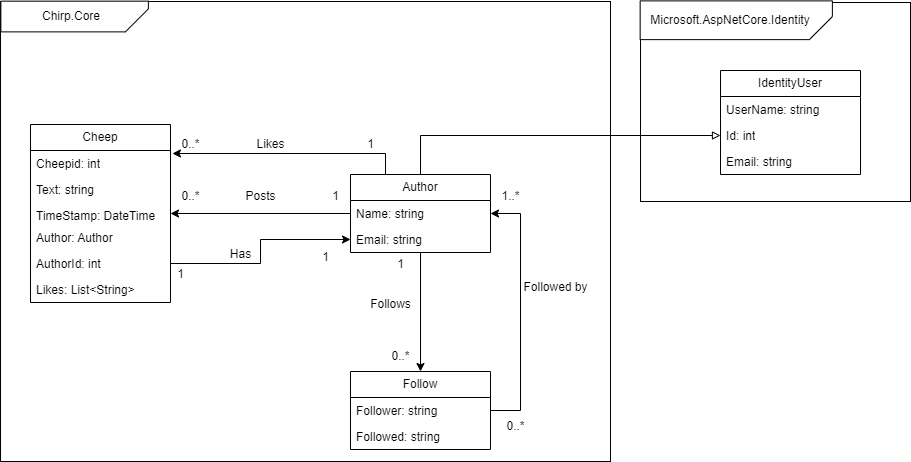

The diagram above was exported from draw.io. Its source (the exported page's mxGraphModel, read from the mxfile embedded in the PNG):
<mxGraphModel dx="1393" dy="755" grid="1" gridSize="10" guides="1" tooltips="1" connect="1" arrows="1" fold="1" page="1" pageScale="1" pageWidth="850" pageHeight="1100" math="0" shadow="0">
  <root>
    <mxCell id="0" />
    <mxCell id="1" parent="0" />
    <mxCell id="Rm1pWcsRcJoz-7ORgRaS-4" value="" style="rounded=0;whiteSpace=wrap;html=1;" vertex="1" parent="1">
      <mxGeometry x="660" y="111" width="270" height="199" as="geometry" />
    </mxCell>
    <mxCell id="Tej3oNVYQnGLzeQAEOPJ-46" value="IdentityUser" style="swimlane;fontStyle=0;childLayout=stackLayout;horizontal=1;startSize=26;fillColor=none;horizontalStack=0;resizeParent=1;resizeParentMax=0;resizeLast=0;collapsible=1;marginBottom=0;whiteSpace=wrap;html=1;" parent="1" vertex="1">
      <mxGeometry x="740" y="179" width="140" height="104" as="geometry" />
    </mxCell>
    <mxCell id="Tej3oNVYQnGLzeQAEOPJ-47" value="UserName: string" style="text;strokeColor=none;fillColor=none;align=left;verticalAlign=top;spacingLeft=4;spacingRight=4;overflow=hidden;rotatable=0;points=[[0,0.5],[1,0.5]];portConstraint=eastwest;whiteSpace=wrap;html=1;" parent="Tej3oNVYQnGLzeQAEOPJ-46" vertex="1">
      <mxGeometry y="26" width="140" height="26" as="geometry" />
    </mxCell>
    <mxCell id="Tej3oNVYQnGLzeQAEOPJ-48" value="Id: int" style="text;strokeColor=none;fillColor=none;align=left;verticalAlign=top;spacingLeft=4;spacingRight=4;overflow=hidden;rotatable=0;points=[[0,0.5],[1,0.5]];portConstraint=eastwest;whiteSpace=wrap;html=1;" parent="Tej3oNVYQnGLzeQAEOPJ-46" vertex="1">
      <mxGeometry y="52" width="140" height="26" as="geometry" />
    </mxCell>
    <mxCell id="Tej3oNVYQnGLzeQAEOPJ-49" value="Email: string" style="text;strokeColor=none;fillColor=none;align=left;verticalAlign=top;spacingLeft=4;spacingRight=4;overflow=hidden;rotatable=0;points=[[0,0.5],[1,0.5]];portConstraint=eastwest;whiteSpace=wrap;html=1;" parent="Tej3oNVYQnGLzeQAEOPJ-46" vertex="1">
      <mxGeometry y="78" width="140" height="26" as="geometry" />
    </mxCell>
    <mxCell id="Rm1pWcsRcJoz-7ORgRaS-1" value="" style="rounded=0;whiteSpace=wrap;html=1;" vertex="1" parent="1">
      <mxGeometry x="20" y="110" width="610" height="460" as="geometry" />
    </mxCell>
    <mxCell id="Tej3oNVYQnGLzeQAEOPJ-1" value="Cheep" style="swimlane;fontStyle=0;childLayout=stackLayout;horizontal=1;startSize=26;fillColor=none;horizontalStack=0;resizeParent=1;resizeParentMax=0;resizeLast=0;collapsible=1;marginBottom=0;whiteSpace=wrap;html=1;" parent="1" vertex="1">
      <mxGeometry x="50" y="233" width="140" height="178" as="geometry">
        <mxRectangle x="180" y="163" width="80" height="30" as="alternateBounds" />
      </mxGeometry>
    </mxCell>
    <mxCell id="Tej3oNVYQnGLzeQAEOPJ-2" value="Cheepid: int" style="text;strokeColor=none;fillColor=none;align=left;verticalAlign=top;spacingLeft=4;spacingRight=4;overflow=hidden;rotatable=0;points=[[0,0.5],[1,0.5]];portConstraint=eastwest;whiteSpace=wrap;html=1;" parent="Tej3oNVYQnGLzeQAEOPJ-1" vertex="1">
      <mxGeometry y="26" width="140" height="26" as="geometry" />
    </mxCell>
    <mxCell id="Tej3oNVYQnGLzeQAEOPJ-3" value="Text: string" style="text;strokeColor=none;fillColor=none;align=left;verticalAlign=top;spacingLeft=4;spacingRight=4;overflow=hidden;rotatable=0;points=[[0,0.5],[1,0.5]];portConstraint=eastwest;whiteSpace=wrap;html=1;" parent="Tej3oNVYQnGLzeQAEOPJ-1" vertex="1">
      <mxGeometry y="52" width="140" height="26" as="geometry" />
    </mxCell>
    <mxCell id="Tej3oNVYQnGLzeQAEOPJ-4" value="TimeStamp: DateTime" style="text;strokeColor=none;fillColor=none;align=left;verticalAlign=top;spacingLeft=4;spacingRight=4;overflow=hidden;rotatable=0;points=[[0,0.5],[1,0.5]];portConstraint=eastwest;whiteSpace=wrap;html=1;" parent="Tej3oNVYQnGLzeQAEOPJ-1" vertex="1">
      <mxGeometry y="78" width="140" height="22" as="geometry" />
    </mxCell>
    <mxCell id="Tej3oNVYQnGLzeQAEOPJ-17" value="Author: Author" style="text;strokeColor=none;fillColor=none;align=left;verticalAlign=top;spacingLeft=4;spacingRight=4;overflow=hidden;rotatable=0;points=[[0,0.5],[1,0.5]];portConstraint=eastwest;whiteSpace=wrap;html=1;" parent="Tej3oNVYQnGLzeQAEOPJ-1" vertex="1">
      <mxGeometry y="100" width="140" height="26" as="geometry" />
    </mxCell>
    <mxCell id="Tej3oNVYQnGLzeQAEOPJ-18" value="AuthorId: int" style="text;strokeColor=none;fillColor=none;align=left;verticalAlign=top;spacingLeft=4;spacingRight=4;overflow=hidden;rotatable=0;points=[[0,0.5],[1,0.5]];portConstraint=eastwest;whiteSpace=wrap;html=1;" parent="Tej3oNVYQnGLzeQAEOPJ-1" vertex="1">
      <mxGeometry y="126" width="140" height="26" as="geometry" />
    </mxCell>
    <mxCell id="Tej3oNVYQnGLzeQAEOPJ-19" value="Likes: List&amp;lt;String&amp;gt;" style="text;strokeColor=none;fillColor=none;align=left;verticalAlign=top;spacingLeft=4;spacingRight=4;overflow=hidden;rotatable=0;points=[[0,0.5],[1,0.5]];portConstraint=eastwest;whiteSpace=wrap;html=1;" parent="Tej3oNVYQnGLzeQAEOPJ-1" vertex="1">
      <mxGeometry y="152" width="140" height="26" as="geometry" />
    </mxCell>
    <mxCell id="Tej3oNVYQnGLzeQAEOPJ-15" style="edgeStyle=orthogonalEdgeStyle;rounded=0;orthogonalLoop=1;jettySize=auto;html=1;entryX=1;entryY=0.5;entryDx=0;entryDy=0;" parent="1" source="Tej3oNVYQnGLzeQAEOPJ-5" target="Tej3oNVYQnGLzeQAEOPJ-1" edge="1">
      <mxGeometry relative="1" as="geometry" />
    </mxCell>
    <mxCell id="Tej3oNVYQnGLzeQAEOPJ-25" style="edgeStyle=orthogonalEdgeStyle;rounded=0;orthogonalLoop=1;jettySize=auto;html=1;entryX=0.5;entryY=0;entryDx=0;entryDy=0;" parent="1" source="Tej3oNVYQnGLzeQAEOPJ-5" target="Tej3oNVYQnGLzeQAEOPJ-9" edge="1">
      <mxGeometry relative="1" as="geometry" />
    </mxCell>
    <mxCell id="Tej3oNVYQnGLzeQAEOPJ-50" style="edgeStyle=orthogonalEdgeStyle;rounded=0;orthogonalLoop=1;jettySize=auto;html=1;endArrow=block;endFill=0;entryX=0;entryY=0.5;entryDx=0;entryDy=0;strokeWidth=1;" parent="1" source="Tej3oNVYQnGLzeQAEOPJ-5" target="Tej3oNVYQnGLzeQAEOPJ-48" edge="1">
      <mxGeometry relative="1" as="geometry">
        <mxPoint x="400" y="200" as="targetPoint" />
      </mxGeometry>
    </mxCell>
    <mxCell id="Tej3oNVYQnGLzeQAEOPJ-5" value="Author" style="swimlane;fontStyle=0;childLayout=stackLayout;horizontal=1;startSize=26;fillColor=none;horizontalStack=0;resizeParent=1;resizeParentMax=0;resizeLast=0;collapsible=1;marginBottom=0;whiteSpace=wrap;html=1;" parent="1" vertex="1">
      <mxGeometry x="370" y="283" width="140" height="78" as="geometry">
        <mxRectangle x="500" y="213" width="80" height="30" as="alternateBounds" />
      </mxGeometry>
    </mxCell>
    <mxCell id="Tej3oNVYQnGLzeQAEOPJ-6" value="Name: string" style="text;strokeColor=none;fillColor=none;align=left;verticalAlign=top;spacingLeft=4;spacingRight=4;overflow=hidden;rotatable=0;points=[[0,0.5],[1,0.5]];portConstraint=eastwest;whiteSpace=wrap;html=1;" parent="Tej3oNVYQnGLzeQAEOPJ-5" vertex="1">
      <mxGeometry y="26" width="140" height="26" as="geometry" />
    </mxCell>
    <mxCell id="Tej3oNVYQnGLzeQAEOPJ-7" value="Email: string" style="text;strokeColor=none;fillColor=none;align=left;verticalAlign=top;spacingLeft=4;spacingRight=4;overflow=hidden;rotatable=0;points=[[0,0.5],[1,0.5]];portConstraint=eastwest;whiteSpace=wrap;html=1;" parent="Tej3oNVYQnGLzeQAEOPJ-5" vertex="1">
      <mxGeometry y="52" width="140" height="26" as="geometry" />
    </mxCell>
    <mxCell id="Tej3oNVYQnGLzeQAEOPJ-23" style="edgeStyle=orthogonalEdgeStyle;rounded=0;orthogonalLoop=1;jettySize=auto;html=1;entryX=1;entryY=0.5;entryDx=0;entryDy=0;exitX=1;exitY=0.5;exitDx=0;exitDy=0;" parent="1" source="Tej3oNVYQnGLzeQAEOPJ-9" target="Tej3oNVYQnGLzeQAEOPJ-6" edge="1">
      <mxGeometry relative="1" as="geometry">
        <Array as="points">
          <mxPoint x="540" y="519" />
          <mxPoint x="540" y="322" />
        </Array>
      </mxGeometry>
    </mxCell>
    <mxCell id="Tej3oNVYQnGLzeQAEOPJ-9" value="Follow" style="swimlane;fontStyle=0;childLayout=stackLayout;horizontal=1;startSize=26;fillColor=none;horizontalStack=0;resizeParent=1;resizeParentMax=0;resizeLast=0;collapsible=1;marginBottom=0;whiteSpace=wrap;html=1;" parent="1" vertex="1">
      <mxGeometry x="370" y="480" width="140" height="78" as="geometry" />
    </mxCell>
    <mxCell id="Tej3oNVYQnGLzeQAEOPJ-10" value="Follower: string" style="text;strokeColor=none;fillColor=none;align=left;verticalAlign=top;spacingLeft=4;spacingRight=4;overflow=hidden;rotatable=0;points=[[0,0.5],[1,0.5]];portConstraint=eastwest;whiteSpace=wrap;html=1;" parent="Tej3oNVYQnGLzeQAEOPJ-9" vertex="1">
      <mxGeometry y="26" width="140" height="26" as="geometry" />
    </mxCell>
    <mxCell id="Tej3oNVYQnGLzeQAEOPJ-11" value="Followed: string" style="text;strokeColor=none;fillColor=none;align=left;verticalAlign=top;spacingLeft=4;spacingRight=4;overflow=hidden;rotatable=0;points=[[0,0.5],[1,0.5]];portConstraint=eastwest;whiteSpace=wrap;html=1;" parent="Tej3oNVYQnGLzeQAEOPJ-9" vertex="1">
      <mxGeometry y="52" width="140" height="26" as="geometry" />
    </mxCell>
    <mxCell id="Tej3oNVYQnGLzeQAEOPJ-16" value="Posts" style="text;html=1;align=center;verticalAlign=middle;resizable=0;points=[];autosize=1;strokeColor=none;fillColor=none;" parent="1" vertex="1">
      <mxGeometry x="255" y="290" width="50" height="30" as="geometry" />
    </mxCell>
    <mxCell id="Tej3oNVYQnGLzeQAEOPJ-24" value="Followed by" style="text;html=1;align=center;verticalAlign=middle;resizable=0;points=[];autosize=1;strokeColor=none;fillColor=none;" parent="1" vertex="1">
      <mxGeometry x="530" y="381" width="90" height="30" as="geometry" />
    </mxCell>
    <mxCell id="Tej3oNVYQnGLzeQAEOPJ-26" value="Follows" style="text;html=1;align=center;verticalAlign=middle;resizable=0;points=[];autosize=1;strokeColor=none;fillColor=none;" parent="1" vertex="1">
      <mxGeometry x="380" y="398" width="60" height="30" as="geometry" />
    </mxCell>
    <mxCell id="Tej3oNVYQnGLzeQAEOPJ-27" value="0..*" style="text;html=1;align=center;verticalAlign=middle;resizable=0;points=[];autosize=1;strokeColor=none;fillColor=none;" parent="1" vertex="1">
      <mxGeometry x="190" y="290" width="40" height="30" as="geometry" />
    </mxCell>
    <mxCell id="Tej3oNVYQnGLzeQAEOPJ-28" value="1" style="text;html=1;align=center;verticalAlign=middle;resizable=0;points=[];autosize=1;strokeColor=none;fillColor=none;" parent="1" vertex="1">
      <mxGeometry x="340" y="290" width="30" height="30" as="geometry" />
    </mxCell>
    <mxCell id="Tej3oNVYQnGLzeQAEOPJ-29" value="0..*" style="text;html=1;align=center;verticalAlign=middle;resizable=0;points=[];autosize=1;strokeColor=none;fillColor=none;" parent="1" vertex="1">
      <mxGeometry x="400" y="450" width="40" height="30" as="geometry" />
    </mxCell>
    <mxCell id="Tej3oNVYQnGLzeQAEOPJ-30" value="1" style="text;html=1;align=center;verticalAlign=middle;resizable=0;points=[];autosize=1;strokeColor=none;fillColor=none;" parent="1" vertex="1">
      <mxGeometry x="405" y="358" width="30" height="30" as="geometry" />
    </mxCell>
    <mxCell id="Tej3oNVYQnGLzeQAEOPJ-31" value="0..*" style="text;html=1;align=center;verticalAlign=middle;resizable=0;points=[];autosize=1;strokeColor=none;fillColor=none;" parent="1" vertex="1">
      <mxGeometry x="515" y="520" width="40" height="30" as="geometry" />
    </mxCell>
    <mxCell id="Tej3oNVYQnGLzeQAEOPJ-32" value="1..*" style="text;html=1;align=center;verticalAlign=middle;resizable=0;points=[];autosize=1;strokeColor=none;fillColor=none;" parent="1" vertex="1">
      <mxGeometry x="510" y="290" width="40" height="30" as="geometry" />
    </mxCell>
    <mxCell id="Tej3oNVYQnGLzeQAEOPJ-34" style="edgeStyle=orthogonalEdgeStyle;rounded=0;orthogonalLoop=1;jettySize=auto;html=1;exitX=1;exitY=0.5;exitDx=0;exitDy=0;entryX=0;entryY=0.5;entryDx=0;entryDy=0;" parent="1" source="Tej3oNVYQnGLzeQAEOPJ-18" target="Tej3oNVYQnGLzeQAEOPJ-7" edge="1">
      <mxGeometry relative="1" as="geometry" />
    </mxCell>
    <mxCell id="Tej3oNVYQnGLzeQAEOPJ-35" value="Has" style="text;html=1;align=center;verticalAlign=middle;resizable=0;points=[];autosize=1;strokeColor=none;fillColor=none;" parent="1" vertex="1">
      <mxGeometry x="240" y="348" width="40" height="30" as="geometry" />
    </mxCell>
    <mxCell id="Tej3oNVYQnGLzeQAEOPJ-36" value="1" style="text;html=1;align=center;verticalAlign=middle;resizable=0;points=[];autosize=1;strokeColor=none;fillColor=none;" parent="1" vertex="1">
      <mxGeometry x="330" y="351" width="30" height="30" as="geometry" />
    </mxCell>
    <mxCell id="Tej3oNVYQnGLzeQAEOPJ-37" value="1" style="text;html=1;align=center;verticalAlign=middle;resizable=0;points=[];autosize=1;strokeColor=none;fillColor=none;" parent="1" vertex="1">
      <mxGeometry x="185" y="368" width="30" height="30" as="geometry" />
    </mxCell>
    <mxCell id="Tej3oNVYQnGLzeQAEOPJ-38" style="edgeStyle=orthogonalEdgeStyle;rounded=0;orthogonalLoop=1;jettySize=auto;html=1;exitX=0.25;exitY=0;exitDx=0;exitDy=0;entryX=1.014;entryY=0.115;entryDx=0;entryDy=0;entryPerimeter=0;" parent="1" source="Tej3oNVYQnGLzeQAEOPJ-5" target="Tej3oNVYQnGLzeQAEOPJ-2" edge="1">
      <mxGeometry relative="1" as="geometry" />
    </mxCell>
    <mxCell id="Tej3oNVYQnGLzeQAEOPJ-39" value="Likes" style="text;html=1;align=center;verticalAlign=middle;resizable=0;points=[];autosize=1;strokeColor=none;fillColor=none;" parent="1" vertex="1">
      <mxGeometry x="265" y="238" width="50" height="30" as="geometry" />
    </mxCell>
    <mxCell id="Tej3oNVYQnGLzeQAEOPJ-40" value="1" style="text;html=1;align=center;verticalAlign=middle;resizable=0;points=[];autosize=1;strokeColor=none;fillColor=none;" parent="1" vertex="1">
      <mxGeometry x="375" y="238" width="30" height="30" as="geometry" />
    </mxCell>
    <mxCell id="Tej3oNVYQnGLzeQAEOPJ-41" value="0..*" style="text;html=1;align=center;verticalAlign=middle;resizable=0;points=[];autosize=1;strokeColor=none;fillColor=none;" parent="1" vertex="1">
      <mxGeometry x="190" y="238" width="40" height="30" as="geometry" />
    </mxCell>
    <mxCell id="Rm1pWcsRcJoz-7ORgRaS-2" value="" style="shape=card;whiteSpace=wrap;html=1;rotation=-90;size=23;direction=west;flipH=1;" vertex="1" parent="1">
      <mxGeometry x="78.75" y="51.25" width="30.75" height="147.5" as="geometry" />
    </mxCell>
    <mxCell id="Rm1pWcsRcJoz-7ORgRaS-3" value="Chirp.Core" style="text;html=1;align=center;verticalAlign=middle;whiteSpace=wrap;rounded=0;" vertex="1" parent="1">
      <mxGeometry x="60.75" y="110" width="60" height="30" as="geometry" />
    </mxCell>
    <mxCell id="Rm1pWcsRcJoz-7ORgRaS-5" value="" style="shape=card;whiteSpace=wrap;html=1;rotation=-90;size=23;direction=west;flipH=1;" vertex="1" parent="1">
      <mxGeometry x="736.38" y="32.63" width="38.75" height="192.25" as="geometry" />
    </mxCell>
    <mxCell id="Rm1pWcsRcJoz-7ORgRaS-6" value="Microsoft.AspNetCore.Identity" style="text;html=1;align=center;verticalAlign=middle;whiteSpace=wrap;rounded=0;" vertex="1" parent="1">
      <mxGeometry x="719.63" y="113.75" width="60" height="30" as="geometry" />
    </mxCell>
  </root>
</mxGraphModel>